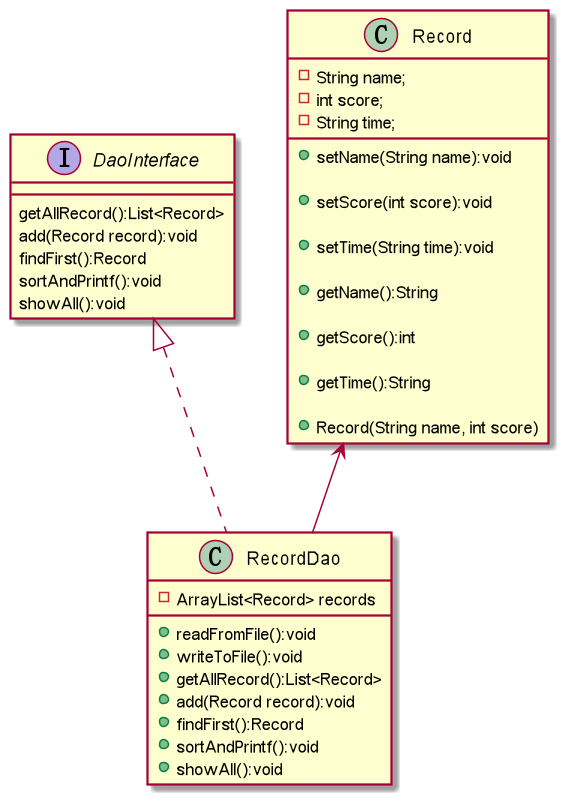

The diagram above was rendered by PlantUML. Its source (embedded in the PNG):
@startuml
'https://plantuml.com/class-diagram

interface DaoInterface
class Record
class RecordDao

DaoInterface<|.. RecordDao
Record <-- RecordDao
interface DaoInterface {
        getAllRecord():List<Record>
        add(Record record):void
        findFirst():Record
        sortAndPrintf():void
        showAll():void
}
class RecordDao{
    - ArrayList<Record> records
    + readFromFile():void
    + writeToFile():void
    +getAllRecord():List<Record>
    +add(Record record):void
    +findFirst():Record
    +sortAndPrintf():void
    +showAll():void
}
class Record{
        -String name;
        -int score;
        -String time;

        +setName(String name):void

        +setScore(int score):void

        +setTime(String time):void

        +getName():String

        +getScore():int

        +getTime():String

        +Record(String name, int score)
}

@enduml